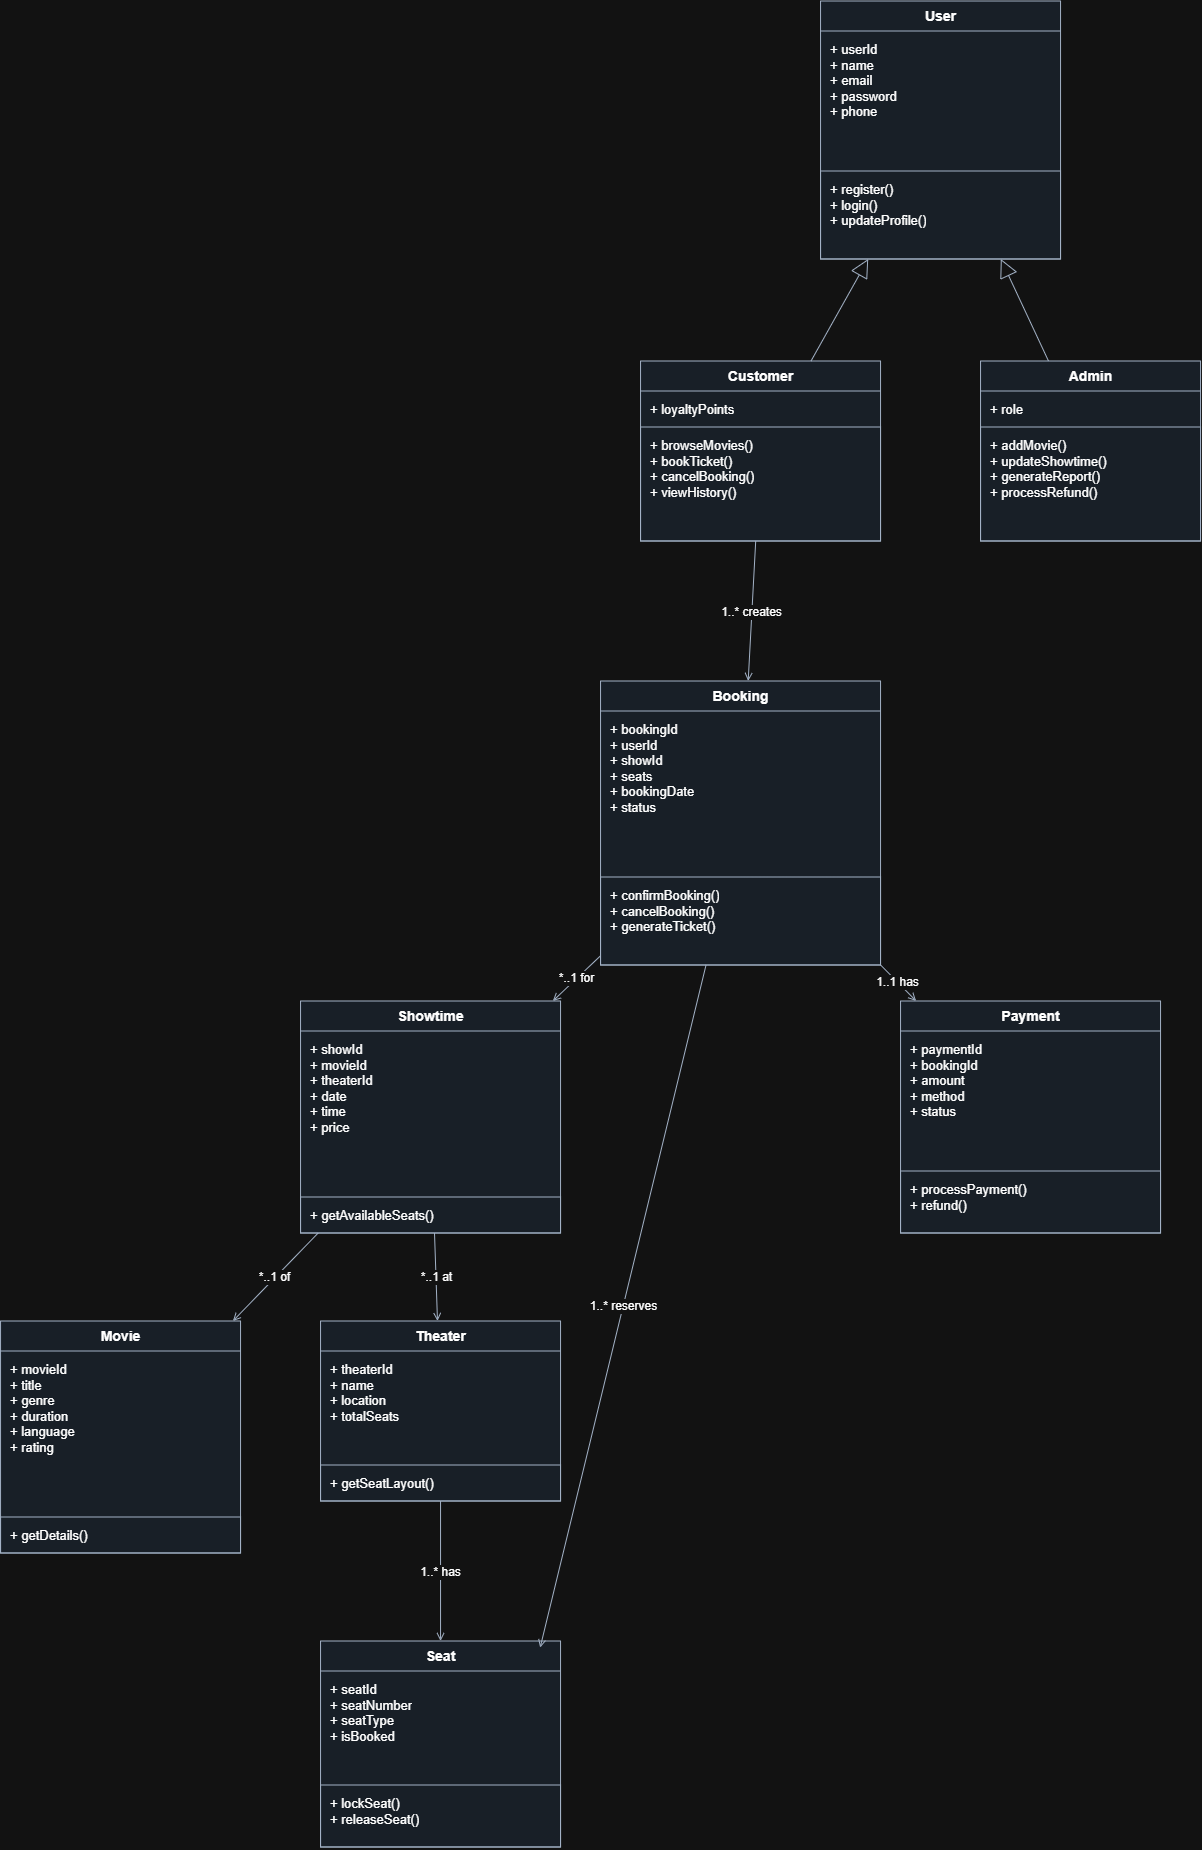

The diagram above was exported from draw.io. Its source (the exported page's mxGraphModel, read from the mxfile embedded in the PNG):
<mxGraphModel dx="3433" dy="1002" grid="1" gridSize="10" guides="1" tooltips="1" connect="1" arrows="1" fold="1" page="1" pageScale="1" pageWidth="1200" pageHeight="2000" math="0" shadow="0">
  <root>
    <mxCell id="0" />
    <mxCell id="1" parent="0" />
    <mxCell id="cls_user" parent="1" style="swimlane;html=1;fontStyle=1;fontSize=14;align=center;verticalAlign=middle;childLayout=stackLayout;horizontal=1;startSize=30;horizontalStack=0;resizeParent=0;resizeParentMax=0;collapsible=0;marginBottom=0;fillColor=#EAF2FB;strokeColor=#37485F;swimlaneFillColor=#EAF2FB;" value="User" vertex="1">
      <mxGeometry height="258" width="240" x="560" y="20" as="geometry" />
    </mxCell>
    <mxCell id="cls_user_attrs" parent="cls_user" style="text;html=1;align=left;verticalAlign=top;spacingLeft=8;spacingTop=4;whiteSpace=wrap;overflow=hidden;fontSize=13;fillColor=none;" value="+ userId&#10;+ name&#10;+ email&#10;+ password&#10;+ phone" vertex="1">
      <mxGeometry height="140" width="240" y="30" as="geometry" />
    </mxCell>
    <mxCell id="cls_user_meths" parent="cls_user" style="text;html=1;align=left;verticalAlign=top;spacingLeft=8;spacingTop=4;whiteSpace=wrap;overflow=hidden;fontSize=13;fillColor=none;strokeColor=#37485F;strokeWidth=1;" value="+ register()&#10;+ login()&#10;+ updateProfile()" vertex="1">
      <mxGeometry height="88" width="240" y="170" as="geometry" />
    </mxCell>
    <mxCell id="cls_customer" parent="1" style="swimlane;html=1;fontStyle=1;fontSize=14;align=center;verticalAlign=middle;childLayout=stackLayout;horizontal=1;startSize=30;horizontalStack=0;resizeParent=0;resizeParentMax=0;collapsible=0;marginBottom=0;fillColor=#EAF2FB;strokeColor=#37485F;swimlaneFillColor=#EAF2FB;" value="Customer" vertex="1">
      <mxGeometry height="180" width="240" x="380" y="380" as="geometry" />
    </mxCell>
    <mxCell id="cls_customer_attrs" parent="cls_customer" style="text;html=1;align=left;verticalAlign=top;spacingLeft=8;spacingTop=4;whiteSpace=wrap;overflow=hidden;fontSize=13;fillColor=none;" value="+ loyaltyPoints" vertex="1">
      <mxGeometry height="36" width="240" y="30" as="geometry" />
    </mxCell>
    <mxCell id="cls_customer_meths" parent="cls_customer" style="text;html=1;align=left;verticalAlign=top;spacingLeft=8;spacingTop=4;whiteSpace=wrap;overflow=hidden;fontSize=13;fillColor=none;strokeColor=#37485F;strokeWidth=1;" value="+ browseMovies()&#10;+ bookTicket()&#10;+ cancelBooking()&#10;+ viewHistory()" vertex="1">
      <mxGeometry height="114" width="240" y="66" as="geometry" />
    </mxCell>
    <mxCell id="cls_admin" parent="1" style="swimlane;html=1;fontStyle=1;fontSize=14;align=center;verticalAlign=middle;childLayout=stackLayout;horizontal=1;startSize=30;horizontalStack=0;resizeParent=0;resizeParentMax=0;collapsible=0;marginBottom=0;fillColor=#EAF2FB;strokeColor=#37485F;swimlaneFillColor=#EAF2FB;" value="Admin" vertex="1">
      <mxGeometry height="180" width="220" x="720" y="380" as="geometry" />
    </mxCell>
    <mxCell id="cls_admin_attrs" parent="cls_admin" style="text;html=1;align=left;verticalAlign=top;spacingLeft=8;spacingTop=4;whiteSpace=wrap;overflow=hidden;fontSize=13;fillColor=none;" value="+ role" vertex="1">
      <mxGeometry height="36" width="220" y="30" as="geometry" />
    </mxCell>
    <mxCell id="cls_admin_meths" parent="cls_admin" style="text;html=1;align=left;verticalAlign=top;spacingLeft=8;spacingTop=4;whiteSpace=wrap;overflow=hidden;fontSize=13;fillColor=none;strokeColor=#37485F;strokeWidth=1;" value="+ addMovie()&#10;+ updateShowtime()&#10;+ generateReport()&#10;+ processRefund()" vertex="1">
      <mxGeometry height="114" width="220" y="66" as="geometry" />
    </mxCell>
    <mxCell id="cls_booking" parent="1" style="swimlane;html=1;fontStyle=1;fontSize=14;align=center;verticalAlign=middle;childLayout=stackLayout;horizontal=1;startSize=30;horizontalStack=0;resizeParent=0;resizeParentMax=0;collapsible=0;marginBottom=0;fillColor=#EAF2FB;strokeColor=#37485F;swimlaneFillColor=#EAF2FB;" value="Booking" vertex="1">
      <mxGeometry height="284" width="280" x="340" y="700" as="geometry" />
    </mxCell>
    <mxCell id="cls_booking_attrs" parent="cls_booking" style="text;html=1;align=left;verticalAlign=top;spacingLeft=8;spacingTop=4;whiteSpace=wrap;overflow=hidden;fontSize=13;fillColor=none;" value="+ bookingId&#10;+ userId&#10;+ showId&#10;+ seats&#10;+ bookingDate&#10;+ status" vertex="1">
      <mxGeometry height="166" width="280" y="30" as="geometry" />
    </mxCell>
    <mxCell id="cls_booking_meths" parent="cls_booking" style="text;html=1;align=left;verticalAlign=top;spacingLeft=8;spacingTop=4;whiteSpace=wrap;overflow=hidden;fontSize=13;fillColor=none;strokeColor=#37485F;strokeWidth=1;" value="+ confirmBooking()&#10;+ cancelBooking()&#10;+ generateTicket()" vertex="1">
      <mxGeometry height="88" width="280" y="196" as="geometry" />
    </mxCell>
    <mxCell id="cls_showtime" parent="1" style="swimlane;html=1;fontStyle=1;fontSize=14;align=center;verticalAlign=middle;childLayout=stackLayout;horizontal=1;startSize=30;horizontalStack=0;resizeParent=0;resizeParentMax=0;collapsible=0;marginBottom=0;fillColor=#EAF2FB;strokeColor=#37485F;swimlaneFillColor=#EAF2FB;" value="Showtime" vertex="1">
      <mxGeometry height="232" width="260" x="40" y="1020" as="geometry" />
    </mxCell>
    <mxCell id="cls_showtime_attrs" parent="cls_showtime" style="text;html=1;align=left;verticalAlign=top;spacingLeft=8;spacingTop=4;whiteSpace=wrap;overflow=hidden;fontSize=13;fillColor=none;" value="+ showId&#10;+ movieId&#10;+ theaterId&#10;+ date&#10;+ time&#10;+ price" vertex="1">
      <mxGeometry height="166" width="260" y="30" as="geometry" />
    </mxCell>
    <mxCell id="cls_showtime_meths" parent="cls_showtime" style="text;html=1;align=left;verticalAlign=top;spacingLeft=8;spacingTop=4;whiteSpace=wrap;overflow=hidden;fontSize=13;fillColor=none;strokeColor=#37485F;strokeWidth=1;" value="+ getAvailableSeats()" vertex="1">
      <mxGeometry height="36" width="260" y="196" as="geometry" />
    </mxCell>
    <mxCell id="cls_payment" parent="1" style="swimlane;html=1;fontStyle=1;fontSize=14;align=center;verticalAlign=middle;childLayout=stackLayout;horizontal=1;startSize=30;horizontalStack=0;resizeParent=0;resizeParentMax=0;collapsible=0;marginBottom=0;fillColor=#EAF2FB;strokeColor=#37485F;swimlaneFillColor=#EAF2FB;" value="Payment" vertex="1">
      <mxGeometry height="232" width="260" x="640" y="1020" as="geometry" />
    </mxCell>
    <mxCell id="cls_payment_attrs" parent="cls_payment" style="text;html=1;align=left;verticalAlign=top;spacingLeft=8;spacingTop=4;whiteSpace=wrap;overflow=hidden;fontSize=13;fillColor=none;" value="+ paymentId&#10;+ bookingId&#10;+ amount&#10;+ method&#10;+ status" vertex="1">
      <mxGeometry height="140" width="260" y="30" as="geometry" />
    </mxCell>
    <mxCell id="cls_payment_meths" parent="cls_payment" style="text;html=1;align=left;verticalAlign=top;spacingLeft=8;spacingTop=4;whiteSpace=wrap;overflow=hidden;fontSize=13;fillColor=none;strokeColor=#37485F;strokeWidth=1;" value="+ processPayment()&#10;+ refund()" vertex="1">
      <mxGeometry height="62" width="260" y="170" as="geometry" />
    </mxCell>
    <mxCell id="cls_movie" parent="1" style="swimlane;html=1;fontStyle=1;fontSize=14;align=center;verticalAlign=middle;childLayout=stackLayout;horizontal=1;startSize=30;horizontalStack=0;resizeParent=0;resizeParentMax=0;collapsible=0;marginBottom=0;fillColor=#EAF2FB;strokeColor=#37485F;swimlaneFillColor=#EAF2FB;" value="Movie" vertex="1">
      <mxGeometry height="232" width="240" x="-260" y="1340" as="geometry" />
    </mxCell>
    <mxCell id="cls_movie_attrs" parent="cls_movie" style="text;html=1;align=left;verticalAlign=top;spacingLeft=8;spacingTop=4;whiteSpace=wrap;overflow=hidden;fontSize=13;fillColor=none;" value="+ movieId&#10;+ title&#10;+ genre&#10;+ duration&#10;+ language&#10;+ rating" vertex="1">
      <mxGeometry height="166" width="240" y="30" as="geometry" />
    </mxCell>
    <mxCell id="cls_movie_meths" parent="cls_movie" style="text;html=1;align=left;verticalAlign=top;spacingLeft=8;spacingTop=4;whiteSpace=wrap;overflow=hidden;fontSize=13;fillColor=none;strokeColor=#37485F;strokeWidth=1;" value="+ getDetails()" vertex="1">
      <mxGeometry height="36" width="240" y="196" as="geometry" />
    </mxCell>
    <mxCell id="cls_theater" parent="1" style="swimlane;html=1;fontStyle=1;fontSize=14;align=center;verticalAlign=middle;childLayout=stackLayout;horizontal=1;startSize=30;horizontalStack=0;resizeParent=0;resizeParentMax=0;collapsible=0;marginBottom=0;fillColor=#EAF2FB;strokeColor=#37485F;swimlaneFillColor=#EAF2FB;" value="Theater" vertex="1">
      <mxGeometry height="180" width="240" x="60" y="1340" as="geometry" />
    </mxCell>
    <mxCell id="cls_theater_attrs" parent="cls_theater" style="text;html=1;align=left;verticalAlign=top;spacingLeft=8;spacingTop=4;whiteSpace=wrap;overflow=hidden;fontSize=13;fillColor=none;" value="+ theaterId&#10;+ name&#10;+ location&#10;+ totalSeats" vertex="1">
      <mxGeometry height="114" width="240" y="30" as="geometry" />
    </mxCell>
    <mxCell id="cls_theater_meths" parent="cls_theater" style="text;html=1;align=left;verticalAlign=top;spacingLeft=8;spacingTop=4;whiteSpace=wrap;overflow=hidden;fontSize=13;fillColor=none;strokeColor=#37485F;strokeWidth=1;" value="+ getSeatLayout()" vertex="1">
      <mxGeometry height="36" width="240" y="144" as="geometry" />
    </mxCell>
    <mxCell id="cls_seat" parent="1" style="swimlane;html=1;fontStyle=1;fontSize=14;align=center;verticalAlign=middle;childLayout=stackLayout;horizontal=1;startSize=30;horizontalStack=0;resizeParent=0;resizeParentMax=0;collapsible=0;marginBottom=0;fillColor=#EAF2FB;strokeColor=#37485F;swimlaneFillColor=#EAF2FB;" value="Seat" vertex="1">
      <mxGeometry height="206" width="240" x="60" y="1660" as="geometry" />
    </mxCell>
    <mxCell id="cls_seat_attrs" parent="cls_seat" style="text;html=1;align=left;verticalAlign=top;spacingLeft=8;spacingTop=4;whiteSpace=wrap;overflow=hidden;fontSize=13;fillColor=none;" value="+ seatId&#10;+ seatNumber&#10;+ seatType&#10;+ isBooked" vertex="1">
      <mxGeometry height="114" width="240" y="30" as="geometry" />
    </mxCell>
    <mxCell id="cls_seat_meths" parent="cls_seat" style="text;html=1;align=left;verticalAlign=top;spacingLeft=8;spacingTop=4;whiteSpace=wrap;overflow=hidden;fontSize=13;fillColor=none;strokeColor=#37485F;strokeWidth=1;" value="+ lockSeat()&#10;+ releaseSeat()" vertex="1">
      <mxGeometry height="62" width="240" y="144" as="geometry" />
    </mxCell>
    <mxCell id="e1" edge="1" parent="1" source="cls_customer" style="edgeStyle=none;html=1;endArrow=block;endFill=0;endSize=16;strokeColor=#37485F;" target="cls_user">
      <mxGeometry relative="1" as="geometry" />
    </mxCell>
    <mxCell id="e2" edge="1" parent="1" source="cls_admin" style="edgeStyle=none;html=1;endArrow=block;endFill=0;endSize=16;strokeColor=#37485F;" target="cls_user">
      <mxGeometry relative="1" as="geometry" />
    </mxCell>
    <mxCell id="e3" edge="1" parent="1" source="cls_customer" style="edgeStyle=none;html=1;endArrow=open;endFill=1;strokeColor=#37485F;fontSize=12;" target="cls_booking" value="1..* creates">
      <mxGeometry relative="1" as="geometry" />
    </mxCell>
    <mxCell id="e4" edge="1" parent="1" source="cls_booking" style="edgeStyle=none;html=1;endArrow=open;endFill=1;strokeColor=#37485F;fontSize=12;" target="cls_showtime" value="*..1 for">
      <mxGeometry relative="1" as="geometry" />
    </mxCell>
    <mxCell id="e5" edge="1" parent="1" source="cls_booking" style="edgeStyle=none;html=1;endArrow=open;endFill=1;strokeColor=#37485F;fontSize=12;" target="cls_payment" value="1..1 has">
      <mxGeometry relative="1" as="geometry" />
    </mxCell>
    <mxCell id="e6" edge="1" parent="1" source="cls_showtime" style="edgeStyle=none;html=1;endArrow=open;endFill=1;strokeColor=#37485F;fontSize=12;" target="cls_movie" value="*..1 of">
      <mxGeometry relative="1" as="geometry" />
    </mxCell>
    <mxCell id="e7" edge="1" parent="1" source="cls_showtime" style="edgeStyle=none;html=1;endArrow=open;endFill=1;strokeColor=#37485F;fontSize=12;" target="cls_theater" value="*..1 at">
      <mxGeometry relative="1" as="geometry" />
    </mxCell>
    <mxCell id="e8" edge="1" parent="1" source="cls_theater" style="edgeStyle=none;html=1;endArrow=open;endFill=1;strokeColor=#37485F;fontSize=12;" target="cls_seat" value="1..* has">
      <mxGeometry relative="1" as="geometry" />
    </mxCell>
    <mxCell id="e9" edge="1" parent="1" source="cls_booking" style="edgeStyle=none;html=1;endArrow=open;endFill=1;strokeColor=#37485F;fontSize=12;entryX=0.915;entryY=0.032;entryDx=0;entryDy=0;entryPerimeter=0;" target="cls_seat" value="1..* reserves">
      <mxGeometry relative="1" as="geometry" />
    </mxCell>
  </root>
</mxGraphModel>